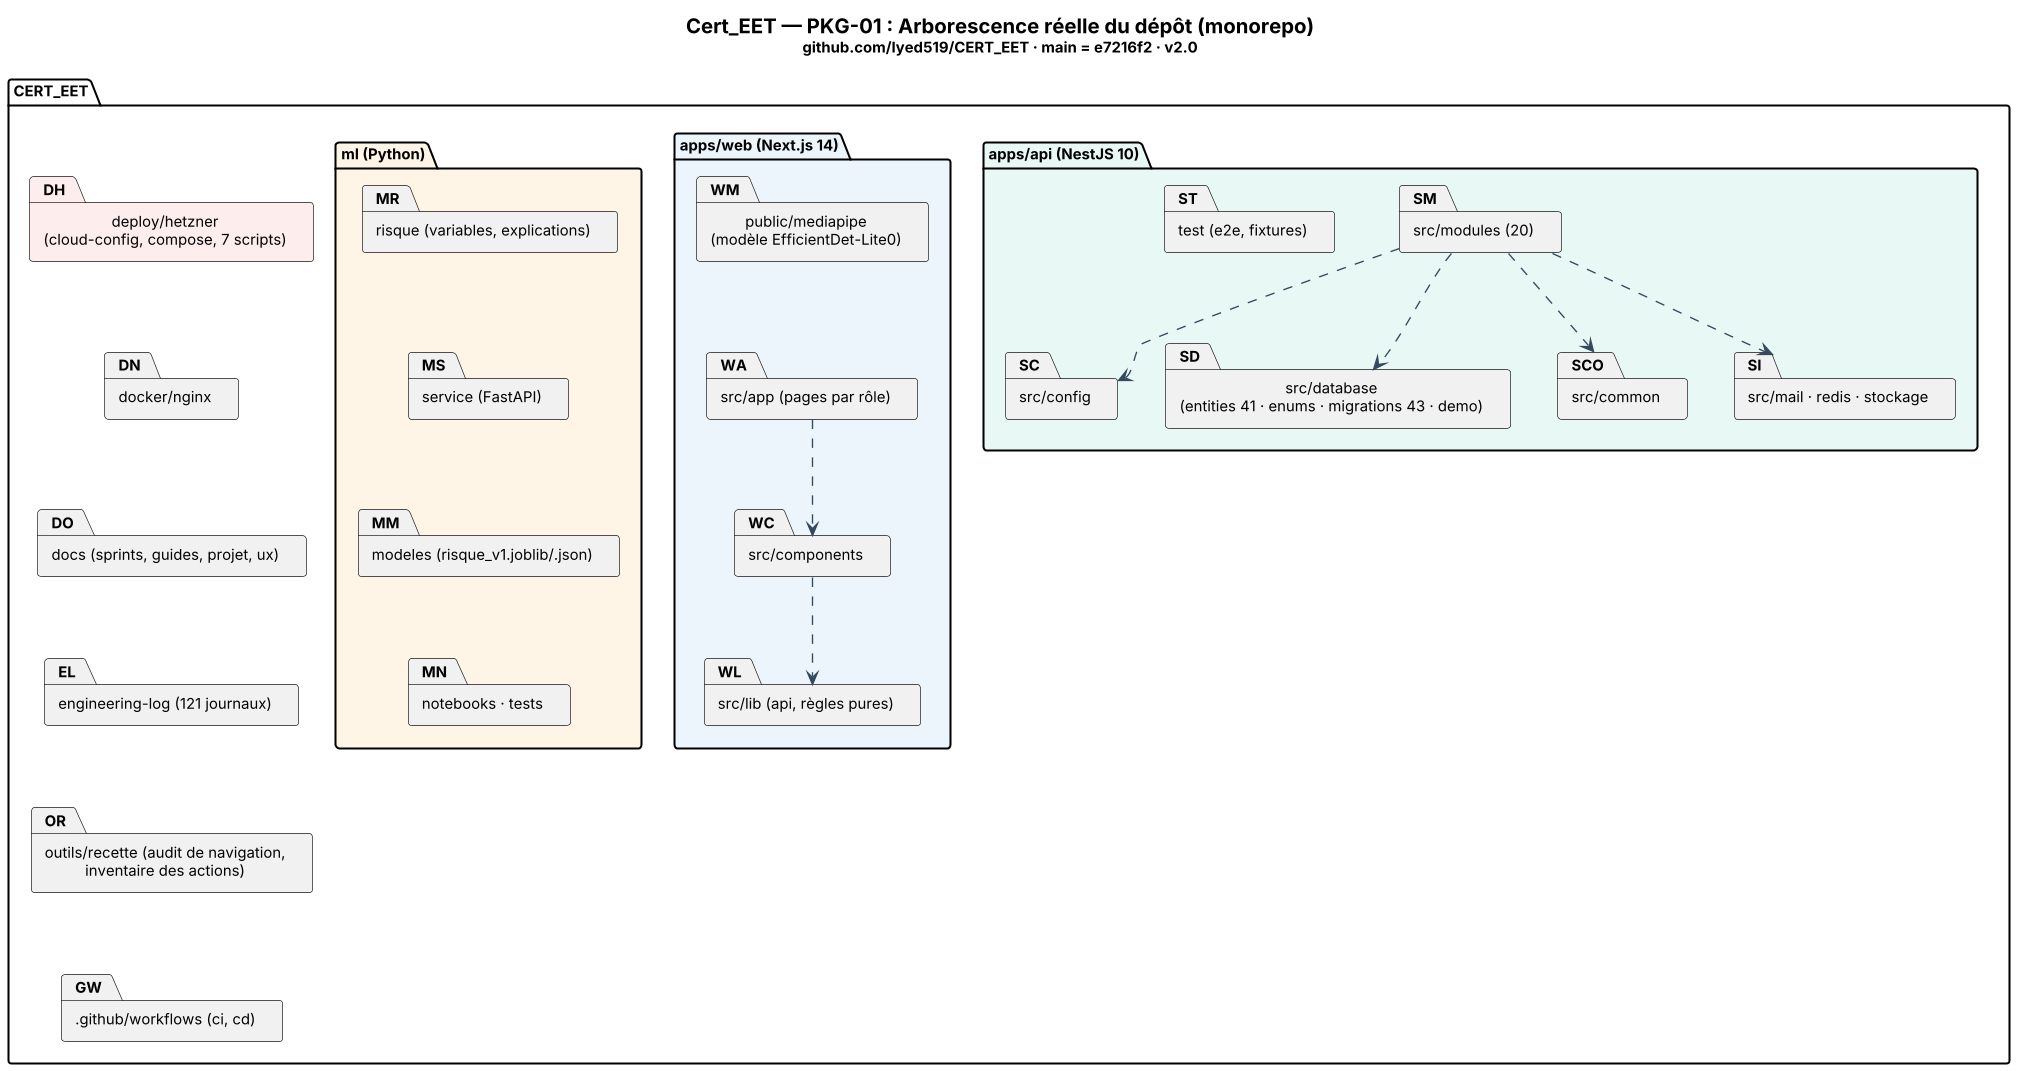

The diagram above was rendered by PlantUML. Its source (embedded in the PNG):
@startuml Cert_EET_PKG01_Arborescence_Depot
skinparam backgroundColor #FFFFFF
skinparam shadowing false
skinparam DefaultFontName "Segoe UI"
skinparam DefaultFontSize 11
skinparam dpi 130
skinparam ArrowColor #34495E
skinparam note {
  BackgroundColor #FEF9E7
  BorderColor #B7950B
  FontSize 10
}
skinparam packageStyle folder
title <size:15><b>Cert_EET — PKG-01 : Arborescence réelle du dépôt (monorepo)</b></size>\n<size:11>github.com/Iyed519/CERT_EET · main = e7216f2 · v2.0</size>
package "CERT_EET" {
  package "apps/api (NestJS 10)" #E8F8F5 {
    package "src/modules (20)" as SM
    package "src/config" as SC
    package "src/database\n(entities 41 · enums · migrations 43 · demo)" as SD
    package "src/common" as SCO
    package "src/mail · redis · stockage" as SI
    package "test (e2e, fixtures)" as ST
  }
  package "apps/web (Next.js 14)" #EBF5FB {
    package "src/app (pages par rôle)" as WA
    package "src/components" as WC
    package "src/lib (api, règles pures)" as WL
    package "public/mediapipe\n(modèle EfficientDet-Lite0)" as WM
  }
  package "ml (Python)" #FEF5E7 {
    package "risque (variables, explications)" as MR
    package "service (FastAPI)" as MS
    package "modeles (risque_v1.joblib/.json)" as MM
    package "notebooks · tests" as MN
  }
  package "deploy/hetzner\n(cloud-config, compose, 7 scripts)" as DH #FDEDEC
  package "docker/nginx" as DN
  package "docs (sprints, guides, projet, ux)" as DO
  package "engineering-log (121 journaux)" as EL
  package "outils/recette (audit de navigation,\ninventaire des actions)" as OR
  package ".github/workflows (ci, cd)" as GW
}
SM ..> SD
SM ..> SC
SM ..> SCO
SM ..> SI
WA ..> WC
WC ..> WL
MR -[hidden]down- MS
MS -[hidden]down- MM
MM -[hidden]down- MN
DH -[hidden]down- DN
DN -[hidden]down- DO
DO -[hidden]down- EL
EL -[hidden]down- OR
OR -[hidden]down- GW
WM -[hidden]down- WA
@enduml